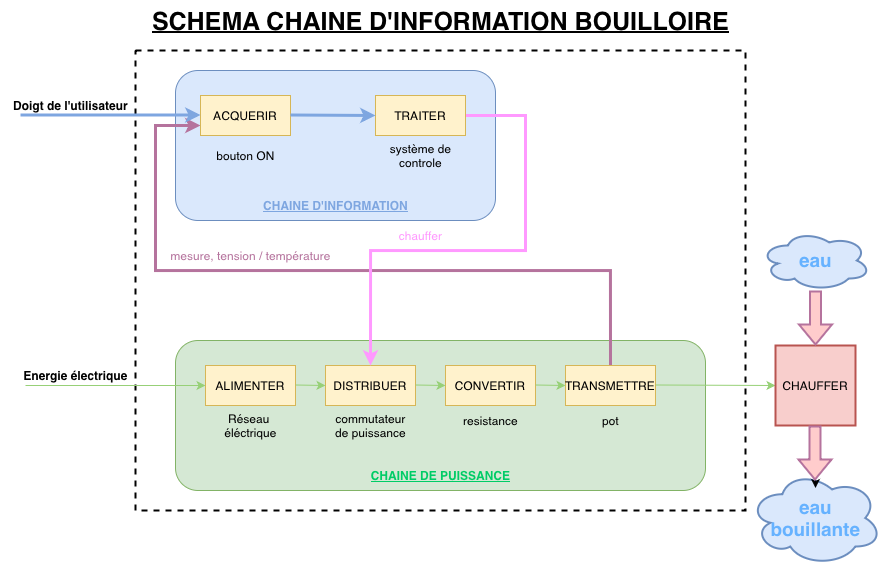

The diagram above was exported from draw.io. Its source (the exported page's mxGraphModel, read from the mxfile embedded in the PNG):
<mxGraphModel dx="2058" dy="687" grid="1" gridSize="10" guides="1" tooltips="1" connect="1" arrows="1" fold="1" page="1" pageScale="1" pageWidth="827" pageHeight="1169" math="0" shadow="0">
  <root>
    <mxCell id="0" />
    <mxCell id="1" parent="0" />
    <mxCell id="nfcweAvcj36SK784DjAl-46" value="" style="ellipse;shape=cloud;whiteSpace=wrap;html=1;fillColor=#dae8fc;strokeColor=#6c8ebf;strokeWidth=2;" parent="1" vertex="1">
      <mxGeometry x="683.75" y="660" width="132.5" height="95" as="geometry" />
    </mxCell>
    <mxCell id="nfcweAvcj36SK784DjAl-43" value="" style="ellipse;shape=cloud;whiteSpace=wrap;html=1;fillColor=#dae8fc;strokeColor=#6c8ebf;strokeWidth=2;" parent="1" vertex="1">
      <mxGeometry x="695" y="420" width="110" height="60" as="geometry" />
    </mxCell>
    <mxCell id="nfcweAvcj36SK784DjAl-1" value="" style="rounded=0;whiteSpace=wrap;html=1;dashed=1;strokeWidth=2;" parent="1" vertex="1">
      <mxGeometry x="70" y="240" width="610" height="460" as="geometry" />
    </mxCell>
    <mxCell id="nfcweAvcj36SK784DjAl-2" value="" style="rounded=1;whiteSpace=wrap;html=1;fillColor=#dae8fc;strokeColor=#6c8ebf;" parent="1" vertex="1">
      <mxGeometry x="110" y="260" width="320" height="150" as="geometry" />
    </mxCell>
    <mxCell id="nfcweAvcj36SK784DjAl-3" value="" style="rounded=1;whiteSpace=wrap;html=1;fillColor=#d5e8d4;strokeColor=#82b366;" parent="1" vertex="1">
      <mxGeometry x="110" y="530" width="530" height="150" as="geometry" />
    </mxCell>
    <mxCell id="nfcweAvcj36SK784DjAl-4" value="" style="endArrow=classic;html=1;rounded=0;strokeWidth=1;strokeColor=#97D077;entryX=0;entryY=0.5;entryDx=0;entryDy=0;" parent="1" target="nfcweAvcj36SK784DjAl-6" edge="1">
      <mxGeometry width="50" height="50" relative="1" as="geometry">
        <mxPoint x="-40" y="575" as="sourcePoint" />
        <mxPoint x="440" y="480" as="targetPoint" />
      </mxGeometry>
    </mxCell>
    <mxCell id="nfcweAvcj36SK784DjAl-6" value="ALIMENTER" style="rounded=0;whiteSpace=wrap;html=1;fillColor=#fff2cc;strokeColor=#d6b656;" parent="1" vertex="1">
      <mxGeometry x="140" y="555" width="90" height="40" as="geometry" />
    </mxCell>
    <mxCell id="nfcweAvcj36SK784DjAl-7" value="DISTRIBUER" style="rounded=0;whiteSpace=wrap;html=1;fillColor=#fff2cc;strokeColor=#d6b656;" parent="1" vertex="1">
      <mxGeometry x="260" y="555" width="90" height="40" as="geometry" />
    </mxCell>
    <mxCell id="nfcweAvcj36SK784DjAl-8" value="CONVERTIR" style="rounded=0;whiteSpace=wrap;html=1;fillColor=#fff2cc;strokeColor=#d6b656;" parent="1" vertex="1">
      <mxGeometry x="380" y="555" width="90" height="40" as="geometry" />
    </mxCell>
    <mxCell id="nfcweAvcj36SK784DjAl-38" style="edgeStyle=orthogonalEdgeStyle;rounded=0;orthogonalLoop=1;jettySize=auto;html=1;exitX=0.5;exitY=0;exitDx=0;exitDy=0;entryX=0;entryY=0.75;entryDx=0;entryDy=0;strokeWidth=3;strokeColor=#B5739D;" parent="1" source="nfcweAvcj36SK784DjAl-9" target="nfcweAvcj36SK784DjAl-22" edge="1">
      <mxGeometry relative="1" as="geometry">
        <Array as="points">
          <mxPoint x="545" y="460" />
          <mxPoint x="90" y="460" />
          <mxPoint x="90" y="315" />
        </Array>
      </mxGeometry>
    </mxCell>
    <mxCell id="nfcweAvcj36SK784DjAl-9" value="TRANSMETTRE" style="rounded=0;whiteSpace=wrap;html=1;fillColor=#fff2cc;strokeColor=#d6b656;" parent="1" vertex="1">
      <mxGeometry x="500" y="555" width="90" height="40" as="geometry" />
    </mxCell>
    <mxCell id="nfcweAvcj36SK784DjAl-10" value="" style="endArrow=classic;html=1;rounded=0;strokeWidth=1;strokeColor=#97D077;entryX=0;entryY=0.5;entryDx=0;entryDy=0;" parent="1" target="nfcweAvcj36SK784DjAl-7" edge="1">
      <mxGeometry width="50" height="50" relative="1" as="geometry">
        <mxPoint x="230" y="574.5" as="sourcePoint" />
        <mxPoint x="410" y="574.5" as="targetPoint" />
      </mxGeometry>
    </mxCell>
    <mxCell id="nfcweAvcj36SK784DjAl-11" value="" style="endArrow=classic;html=1;rounded=0;strokeWidth=1;strokeColor=#97D077;entryX=0;entryY=0.5;entryDx=0;entryDy=0;" parent="1" edge="1">
      <mxGeometry width="50" height="50" relative="1" as="geometry">
        <mxPoint x="350" y="574.5" as="sourcePoint" />
        <mxPoint x="380" y="575" as="targetPoint" />
      </mxGeometry>
    </mxCell>
    <mxCell id="nfcweAvcj36SK784DjAl-12" value="" style="endArrow=classic;html=1;rounded=0;strokeWidth=1;strokeColor=#97D077;entryX=0;entryY=0.5;entryDx=0;entryDy=0;" parent="1" edge="1">
      <mxGeometry width="50" height="50" relative="1" as="geometry">
        <mxPoint x="470" y="574.5" as="sourcePoint" />
        <mxPoint x="500" y="575" as="targetPoint" />
      </mxGeometry>
    </mxCell>
    <mxCell id="nfcweAvcj36SK784DjAl-13" value="" style="endArrow=classic;html=1;rounded=0;strokeWidth=1;strokeColor=#97D077;" parent="1" edge="1">
      <mxGeometry width="50" height="50" relative="1" as="geometry">
        <mxPoint x="590" y="574.5" as="sourcePoint" />
        <mxPoint x="710" y="575" as="targetPoint" />
      </mxGeometry>
    </mxCell>
    <mxCell id="nfcweAvcj36SK784DjAl-48" value="" style="edgeStyle=orthogonalEdgeStyle;rounded=0;orthogonalLoop=1;jettySize=auto;html=1;" parent="1" source="nfcweAvcj36SK784DjAl-14" target="nfcweAvcj36SK784DjAl-44" edge="1">
      <mxGeometry relative="1" as="geometry" />
    </mxCell>
    <mxCell id="nfcweAvcj36SK784DjAl-14" value="CHAUFFER" style="whiteSpace=wrap;html=1;aspect=fixed;fillColor=#f8cecc;strokeColor=#b85450;strokeWidth=2;" parent="1" vertex="1">
      <mxGeometry x="710" y="535" width="80" height="80" as="geometry" />
    </mxCell>
    <mxCell id="nfcweAvcj36SK784DjAl-15" value="" style="shape=flexArrow;endArrow=classic;html=1;rounded=0;entryX=0.5;entryY=0;entryDx=0;entryDy=0;fillColor=#ffcccc;strokeColor=#B5739D;strokeWidth=2;" parent="1" target="nfcweAvcj36SK784DjAl-14" edge="1">
      <mxGeometry width="50" height="50" relative="1" as="geometry">
        <mxPoint x="750" y="480" as="sourcePoint" />
        <mxPoint x="760" y="450" as="targetPoint" />
      </mxGeometry>
    </mxCell>
    <mxCell id="nfcweAvcj36SK784DjAl-16" value="" style="shape=flexArrow;endArrow=classic;html=1;rounded=0;entryX=0.5;entryY=0;entryDx=0;entryDy=0;fillColor=#ffcccc;strokeColor=#B5739D;strokeWidth=2;" parent="1" edge="1">
      <mxGeometry width="50" height="50" relative="1" as="geometry">
        <mxPoint x="749.5" y="615" as="sourcePoint" />
        <mxPoint x="749.5" y="670" as="targetPoint" />
      </mxGeometry>
    </mxCell>
    <mxCell id="nfcweAvcj36SK784DjAl-17" value="Réseau&amp;nbsp;&lt;div&gt;éléctrique&lt;/div&gt;" style="text;html=1;align=center;verticalAlign=middle;resizable=0;points=[];autosize=1;strokeColor=none;fillColor=none;" parent="1" vertex="1">
      <mxGeometry x="145" y="595" width="80" height="40" as="geometry" />
    </mxCell>
    <mxCell id="nfcweAvcj36SK784DjAl-18" value="commutateur&lt;div&gt;de puissance&lt;/div&gt;" style="text;html=1;align=center;verticalAlign=middle;resizable=0;points=[];autosize=1;strokeColor=none;fillColor=none;" parent="1" vertex="1">
      <mxGeometry x="260" y="595" width="90" height="40" as="geometry" />
    </mxCell>
    <mxCell id="nfcweAvcj36SK784DjAl-19" value="resistance" style="text;html=1;align=center;verticalAlign=middle;resizable=0;points=[];autosize=1;strokeColor=none;fillColor=none;" parent="1" vertex="1">
      <mxGeometry x="385" y="595" width="80" height="30" as="geometry" />
    </mxCell>
    <mxCell id="nfcweAvcj36SK784DjAl-20" value="pot" style="text;html=1;align=center;verticalAlign=middle;resizable=0;points=[];autosize=1;strokeColor=none;fillColor=none;" parent="1" vertex="1">
      <mxGeometry x="525" y="595" width="40" height="30" as="geometry" />
    </mxCell>
    <mxCell id="nfcweAvcj36SK784DjAl-21" value="&lt;font color=&quot;#00cc66&quot;&gt;&lt;b&gt;&lt;u&gt;CHAINE DE PUISSANC&lt;/u&gt;&lt;/b&gt;&lt;b&gt;&lt;u&gt;E&lt;/u&gt;&lt;/b&gt;&lt;/font&gt;" style="text;html=1;align=center;verticalAlign=middle;resizable=0;points=[];autosize=1;strokeColor=none;fillColor=none;" parent="1" vertex="1">
      <mxGeometry x="295" y="650" width="160" height="30" as="geometry" />
    </mxCell>
    <mxCell id="nfcweAvcj36SK784DjAl-22" value="ACQUERIR" style="rounded=0;whiteSpace=wrap;html=1;fillColor=#fff2cc;strokeColor=#d6b656;" parent="1" vertex="1">
      <mxGeometry x="135" y="285" width="90" height="40" as="geometry" />
    </mxCell>
    <mxCell id="nfcweAvcj36SK784DjAl-32" style="edgeStyle=orthogonalEdgeStyle;rounded=0;orthogonalLoop=1;jettySize=auto;html=1;exitX=1;exitY=0.5;exitDx=0;exitDy=0;entryX=0.5;entryY=0;entryDx=0;entryDy=0;strokeWidth=3;strokeColor=#FF99FF;" parent="1" source="nfcweAvcj36SK784DjAl-23" target="nfcweAvcj36SK784DjAl-7" edge="1">
      <mxGeometry relative="1" as="geometry">
        <Array as="points">
          <mxPoint x="460" y="305" />
          <mxPoint x="460" y="440" />
          <mxPoint x="305" y="440" />
        </Array>
      </mxGeometry>
    </mxCell>
    <mxCell id="nfcweAvcj36SK784DjAl-23" value="TRAITER" style="rounded=0;whiteSpace=wrap;html=1;fillColor=#fff2cc;strokeColor=#d6b656;" parent="1" vertex="1">
      <mxGeometry x="310" y="285" width="90" height="40" as="geometry" />
    </mxCell>
    <mxCell id="nfcweAvcj36SK784DjAl-25" value="" style="endArrow=classic;html=1;rounded=0;strokeWidth=3;strokeColor=#7EA6E0;entryX=0;entryY=0.5;entryDx=0;entryDy=0;" parent="1" edge="1">
      <mxGeometry width="50" height="50" relative="1" as="geometry">
        <mxPoint x="-45" y="304.5" as="sourcePoint" />
        <mxPoint x="135" y="304.5" as="targetPoint" />
      </mxGeometry>
    </mxCell>
    <mxCell id="nfcweAvcj36SK784DjAl-26" value="" style="endArrow=classic;html=1;rounded=0;strokeWidth=3;strokeColor=#7EA6E0;entryX=0;entryY=0.5;entryDx=0;entryDy=0;" parent="1" target="nfcweAvcj36SK784DjAl-23" edge="1">
      <mxGeometry width="50" height="50" relative="1" as="geometry">
        <mxPoint x="225" y="304.5" as="sourcePoint" />
        <mxPoint x="405" y="304.5" as="targetPoint" />
      </mxGeometry>
    </mxCell>
    <mxCell id="nfcweAvcj36SK784DjAl-29" value="&lt;font color=&quot;#7ea6e0&quot;&gt;&lt;u&gt;&lt;b&gt;CHAINE D'INFORMATION&lt;/b&gt;&lt;/u&gt;&lt;/font&gt;" style="text;html=1;align=center;verticalAlign=middle;resizable=0;points=[];autosize=1;strokeColor=none;fillColor=none;" parent="1" vertex="1">
      <mxGeometry x="185" y="380" width="170" height="30" as="geometry" />
    </mxCell>
    <mxCell id="nfcweAvcj36SK784DjAl-33" value="&lt;font color=&quot;#ff99ff&quot;&gt;chauffer&lt;/font&gt;" style="text;html=1;align=center;verticalAlign=middle;resizable=0;points=[];autosize=1;strokeColor=none;fillColor=none;" parent="1" vertex="1">
      <mxGeometry x="320" y="410" width="70" height="30" as="geometry" />
    </mxCell>
    <mxCell id="nfcweAvcj36SK784DjAl-34" value="système de&lt;div&gt;controle&lt;/div&gt;" style="text;html=1;align=center;verticalAlign=middle;resizable=0;points=[];autosize=1;strokeColor=none;fillColor=none;" parent="1" vertex="1">
      <mxGeometry x="315" y="325" width="80" height="40" as="geometry" />
    </mxCell>
    <mxCell id="nfcweAvcj36SK784DjAl-35" value="bouton ON" style="text;html=1;align=center;verticalAlign=middle;resizable=0;points=[];autosize=1;strokeColor=none;fillColor=none;" parent="1" vertex="1">
      <mxGeometry x="140" y="330" width="80" height="30" as="geometry" />
    </mxCell>
    <mxCell id="nfcweAvcj36SK784DjAl-36" value="&lt;b&gt;Doigt de l'utilisateur&lt;/b&gt;" style="text;html=1;align=center;verticalAlign=middle;resizable=0;points=[];autosize=1;strokeColor=none;fillColor=none;" parent="1" vertex="1">
      <mxGeometry x="-65" y="280" width="140" height="30" as="geometry" />
    </mxCell>
    <mxCell id="nfcweAvcj36SK784DjAl-37" value="&lt;b&gt;Energie électrique&lt;/b&gt;" style="text;html=1;align=center;verticalAlign=middle;resizable=0;points=[];autosize=1;strokeColor=none;fillColor=none;" parent="1" vertex="1">
      <mxGeometry x="-55" y="550" width="130" height="30" as="geometry" />
    </mxCell>
    <mxCell id="nfcweAvcj36SK784DjAl-39" value="&lt;font color=&quot;#b5739d&quot;&gt;mesure, tension / température&lt;/font&gt;" style="text;html=1;align=center;verticalAlign=middle;resizable=0;points=[];autosize=1;strokeColor=none;fillColor=none;" parent="1" vertex="1">
      <mxGeometry x="95" y="430" width="180" height="30" as="geometry" />
    </mxCell>
    <mxCell id="nfcweAvcj36SK784DjAl-42" value="&lt;font size=&quot;1&quot; color=&quot;#66b2ff&quot;&gt;&lt;b style=&quot;font-size: 19px;&quot;&gt;eau&lt;/b&gt;&lt;/font&gt;" style="text;html=1;align=center;verticalAlign=middle;resizable=0;points=[];autosize=1;strokeColor=none;fillColor=none;" parent="1" vertex="1">
      <mxGeometry x="720" y="430" width="60" height="40" as="geometry" />
    </mxCell>
    <mxCell id="nfcweAvcj36SK784DjAl-44" value="&lt;font style=&quot;font-size: 19px;&quot; color=&quot;#66b2ff&quot;&gt;&lt;b style=&quot;&quot;&gt;eau&lt;/b&gt;&lt;/font&gt;&lt;div style=&quot;font-size: 19px;&quot;&gt;&lt;font style=&quot;font-size: 19px;&quot; color=&quot;#66b2ff&quot;&gt;&lt;b style=&quot;&quot;&gt;bouillante&lt;/b&gt;&lt;/font&gt;&lt;/div&gt;" style="text;html=1;align=center;verticalAlign=middle;resizable=0;points=[];autosize=1;strokeColor=none;fillColor=none;" parent="1" vertex="1">
      <mxGeometry x="695" y="677.5" width="110" height="60" as="geometry" />
    </mxCell>
    <mxCell id="nfcweAvcj36SK784DjAl-49" value="&lt;font style=&quot;font-size: 25px;&quot;&gt;&lt;b&gt;&lt;u&gt;SCHEMA CHAINE D'INFORMATION BOUILLOIRE&lt;/u&gt;&lt;/b&gt;&lt;/font&gt;" style="text;html=1;align=center;verticalAlign=middle;resizable=0;points=[];autosize=1;strokeColor=none;fillColor=none;" parent="1" vertex="1">
      <mxGeometry x="75" y="190" width="600" height="40" as="geometry" />
    </mxCell>
  </root>
</mxGraphModel>